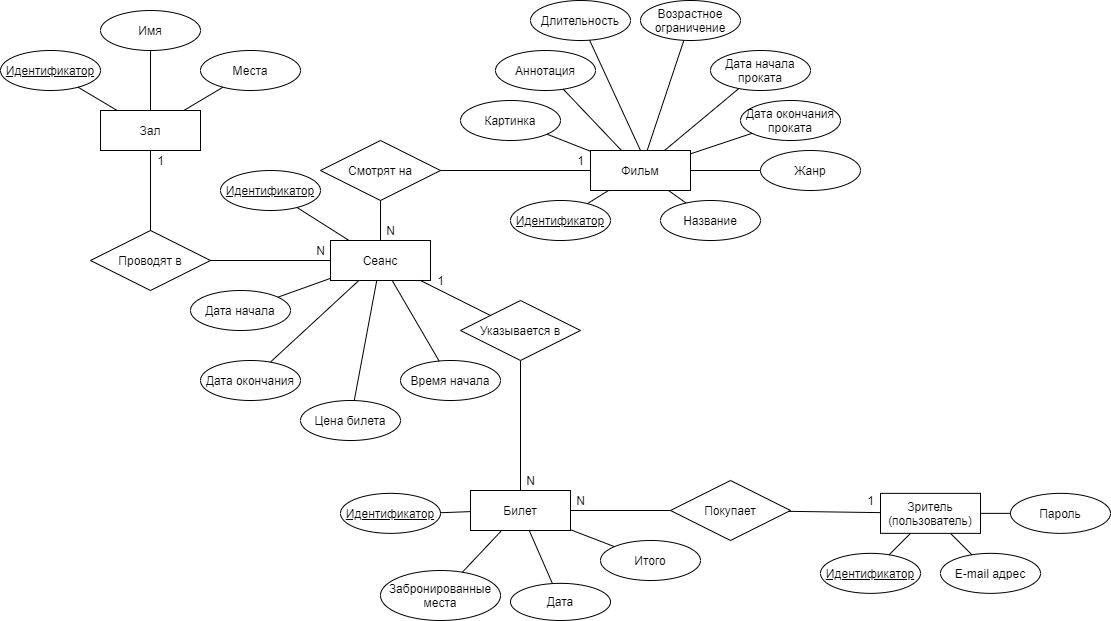

The diagram above was exported from draw.io. Its source (the exported page's mxGraphModel, read from the mxfile embedded in the PNG):
<mxGraphModel dx="1624" dy="664" grid="1" gridSize="10" guides="1" tooltips="1" connect="1" arrows="1" fold="1" page="1" pageScale="1" pageWidth="850" pageHeight="1100" math="0" shadow="0" extFonts="Permanent Marker^https://fonts.googleapis.com/css?family=Permanent+Marker">
  <root>
    <mxCell id="0" />
    <mxCell id="1" parent="0" />
    <mxCell id="PZ9tmPQ2GCCyWdCnC3k6-1" value="Возрастное ограничение" style="ellipse;whiteSpace=wrap;html=1;align=center;" parent="1" vertex="1">
      <mxGeometry x="470" y="750" width="100" height="40" as="geometry" />
    </mxCell>
    <mxCell id="PZ9tmPQ2GCCyWdCnC3k6-3" value="Длительность" style="ellipse;whiteSpace=wrap;html=1;align=center;" parent="1" vertex="1">
      <mxGeometry x="360" y="750" width="100" height="40" as="geometry" />
    </mxCell>
    <mxCell id="PZ9tmPQ2GCCyWdCnC3k6-4" value="Аннотация" style="ellipse;whiteSpace=wrap;html=1;align=center;" parent="1" vertex="1">
      <mxGeometry x="325" y="800" width="100" height="40" as="geometry" />
    </mxCell>
    <mxCell id="PZ9tmPQ2GCCyWdCnC3k6-5" value="Картинка" style="ellipse;whiteSpace=wrap;html=1;align=center;" parent="1" vertex="1">
      <mxGeometry x="290" y="850" width="100" height="40" as="geometry" />
    </mxCell>
    <mxCell id="PZ9tmPQ2GCCyWdCnC3k6-6" value="" style="endArrow=none;html=1;rounded=0;exitX=0.5;exitY=0;exitDx=0;exitDy=0;" parent="1" source="PZ9tmPQ2GCCyWdCnC3k6-18" target="PZ9tmPQ2GCCyWdCnC3k6-3" edge="1">
      <mxGeometry relative="1" as="geometry">
        <mxPoint x="462.7272727272725" y="720" as="sourcePoint" />
        <mxPoint x="620" y="630" as="targetPoint" />
      </mxGeometry>
    </mxCell>
    <mxCell id="PZ9tmPQ2GCCyWdCnC3k6-7" value="" style="endArrow=none;html=1;rounded=0;" parent="1" source="PZ9tmPQ2GCCyWdCnC3k6-4" target="PZ9tmPQ2GCCyWdCnC3k6-18" edge="1">
      <mxGeometry relative="1" as="geometry">
        <mxPoint x="460" y="630" as="sourcePoint" />
        <mxPoint x="430" y="720" as="targetPoint" />
      </mxGeometry>
    </mxCell>
    <mxCell id="PZ9tmPQ2GCCyWdCnC3k6-8" value="" style="endArrow=none;html=1;rounded=0;" parent="1" source="PZ9tmPQ2GCCyWdCnC3k6-5" target="PZ9tmPQ2GCCyWdCnC3k6-18" edge="1">
      <mxGeometry relative="1" as="geometry">
        <mxPoint x="400" y="740" as="sourcePoint" />
        <mxPoint x="420" y="740" as="targetPoint" />
      </mxGeometry>
    </mxCell>
    <mxCell id="PZ9tmPQ2GCCyWdCnC3k6-9" value="" style="endArrow=none;html=1;rounded=0;" parent="1" source="PZ9tmPQ2GCCyWdCnC3k6-18" target="PZ9tmPQ2GCCyWdCnC3k6-1" edge="1">
      <mxGeometry relative="1" as="geometry">
        <mxPoint x="482.727272727273" y="720" as="sourcePoint" />
        <mxPoint x="620" y="630" as="targetPoint" />
      </mxGeometry>
    </mxCell>
    <mxCell id="PZ9tmPQ2GCCyWdCnC3k6-11" value="Дата начала проката" style="ellipse;whiteSpace=wrap;html=1;align=center;" parent="1" vertex="1">
      <mxGeometry x="540" y="800" width="100" height="40" as="geometry" />
    </mxCell>
    <mxCell id="PZ9tmPQ2GCCyWdCnC3k6-12" value="" style="endArrow=none;html=1;rounded=0;" parent="1" source="PZ9tmPQ2GCCyWdCnC3k6-18" target="PZ9tmPQ2GCCyWdCnC3k6-11" edge="1">
      <mxGeometry relative="1" as="geometry">
        <mxPoint x="510" y="720" as="sourcePoint" />
        <mxPoint x="537.6660359682583" y="659.3819434784514" as="targetPoint" />
      </mxGeometry>
    </mxCell>
    <mxCell id="PZ9tmPQ2GCCyWdCnC3k6-13" value="&lt;font style=&quot;font-size: 12px&quot;&gt;Дата окончания проката&lt;/font&gt;" style="ellipse;whiteSpace=wrap;html=1;align=center;" parent="1" vertex="1">
      <mxGeometry x="570" y="850" width="100" height="40" as="geometry" />
    </mxCell>
    <mxCell id="PZ9tmPQ2GCCyWdCnC3k6-15" value="" style="endArrow=none;html=1;rounded=0;" parent="1" source="PZ9tmPQ2GCCyWdCnC3k6-18" target="PZ9tmPQ2GCCyWdCnC3k6-13" edge="1">
      <mxGeometry relative="1" as="geometry">
        <mxPoint x="520" y="740" as="sourcePoint" />
        <mxPoint x="584.4598272854109" y="695.8356451112684" as="targetPoint" />
      </mxGeometry>
    </mxCell>
    <mxCell id="PZ9tmPQ2GCCyWdCnC3k6-18" value="Фильм" style="whiteSpace=wrap;html=1;align=center;" parent="1" vertex="1">
      <mxGeometry x="420" y="900" width="100" height="40" as="geometry" />
    </mxCell>
    <mxCell id="PZ9tmPQ2GCCyWdCnC3k6-20" value="Название" style="ellipse;whiteSpace=wrap;html=1;align=center;" parent="1" vertex="1">
      <mxGeometry x="490" y="950" width="100" height="40" as="geometry" />
    </mxCell>
    <mxCell id="PZ9tmPQ2GCCyWdCnC3k6-21" value="Идентификатор" style="ellipse;whiteSpace=wrap;html=1;align=center;fontStyle=4" parent="1" vertex="1">
      <mxGeometry x="340" y="950" width="100" height="40" as="geometry" />
    </mxCell>
    <mxCell id="PZ9tmPQ2GCCyWdCnC3k6-23" value="" style="endArrow=none;html=1;rounded=0;" parent="1" source="PZ9tmPQ2GCCyWdCnC3k6-20" target="PZ9tmPQ2GCCyWdCnC3k6-18" edge="1">
      <mxGeometry relative="1" as="geometry">
        <mxPoint x="610" y="900" as="sourcePoint" />
        <mxPoint x="770" y="900" as="targetPoint" />
      </mxGeometry>
    </mxCell>
    <mxCell id="PZ9tmPQ2GCCyWdCnC3k6-24" value="" style="endArrow=none;html=1;rounded=0;" parent="1" source="PZ9tmPQ2GCCyWdCnC3k6-21" target="PZ9tmPQ2GCCyWdCnC3k6-18" edge="1">
      <mxGeometry relative="1" as="geometry">
        <mxPoint x="580" y="970" as="sourcePoint" />
        <mxPoint x="740" y="970" as="targetPoint" />
      </mxGeometry>
    </mxCell>
    <mxCell id="9" style="orthogonalLoop=1;jettySize=auto;html=1;rounded=0;endArrow=none;endFill=0;" parent="1" source="PZ9tmPQ2GCCyWdCnC3k6-40" target="7" edge="1">
      <mxGeometry relative="1" as="geometry" />
    </mxCell>
    <mxCell id="PZ9tmPQ2GCCyWdCnC3k6-40" value="Сеанс" style="whiteSpace=wrap;html=1;align=center;" parent="1" vertex="1">
      <mxGeometry x="160" y="990" width="100" height="40" as="geometry" />
    </mxCell>
    <mxCell id="PZ9tmPQ2GCCyWdCnC3k6-41" value="Дата начала" style="ellipse;whiteSpace=wrap;html=1;align=center;" parent="1" vertex="1">
      <mxGeometry x="20" y="1040" width="100" height="40" as="geometry" />
    </mxCell>
    <mxCell id="PZ9tmPQ2GCCyWdCnC3k6-42" value="&lt;u&gt;Идентификатор&lt;/u&gt;" style="ellipse;whiteSpace=wrap;html=1;align=center;" parent="1" vertex="1">
      <mxGeometry x="50" y="920" width="100" height="40" as="geometry" />
    </mxCell>
    <mxCell id="PZ9tmPQ2GCCyWdCnC3k6-43" value="" style="endArrow=none;html=1;rounded=0;" parent="1" source="PZ9tmPQ2GCCyWdCnC3k6-41" target="PZ9tmPQ2GCCyWdCnC3k6-40" edge="1">
      <mxGeometry relative="1" as="geometry">
        <mxPoint x="190" y="980" as="sourcePoint" />
        <mxPoint x="350" y="980" as="targetPoint" />
      </mxGeometry>
    </mxCell>
    <mxCell id="PZ9tmPQ2GCCyWdCnC3k6-44" value="" style="endArrow=none;html=1;rounded=0;" parent="1" source="PZ9tmPQ2GCCyWdCnC3k6-42" target="PZ9tmPQ2GCCyWdCnC3k6-40" edge="1">
      <mxGeometry relative="1" as="geometry">
        <mxPoint x="8.569533817705178" y="1041.4304661822948" as="sourcePoint" />
        <mxPoint x="320" y="1050" as="targetPoint" />
      </mxGeometry>
    </mxCell>
    <mxCell id="PZ9tmPQ2GCCyWdCnC3k6-45" value="Смотрят на" style="shape=rhombus;perimeter=rhombusPerimeter;whiteSpace=wrap;html=1;align=center;" parent="1" vertex="1">
      <mxGeometry x="150" y="890" width="120" height="60" as="geometry" />
    </mxCell>
    <mxCell id="PZ9tmPQ2GCCyWdCnC3k6-46" value="" style="endArrow=none;html=1;rounded=0;" parent="1" source="PZ9tmPQ2GCCyWdCnC3k6-45" target="PZ9tmPQ2GCCyWdCnC3k6-18" edge="1">
      <mxGeometry relative="1" as="geometry">
        <mxPoint x="80" y="830" as="sourcePoint" />
        <mxPoint x="240" y="830" as="targetPoint" />
      </mxGeometry>
    </mxCell>
    <mxCell id="PZ9tmPQ2GCCyWdCnC3k6-47" value="" style="endArrow=none;html=1;rounded=0;" parent="1" source="PZ9tmPQ2GCCyWdCnC3k6-40" target="PZ9tmPQ2GCCyWdCnC3k6-45" edge="1">
      <mxGeometry relative="1" as="geometry">
        <mxPoint x="105.86206896551721" y="922.0689655172414" as="sourcePoint" />
        <mxPoint x="270" y="928.148148148148" as="targetPoint" />
      </mxGeometry>
    </mxCell>
    <mxCell id="PZ9tmPQ2GCCyWdCnC3k6-48" value="Зал" style="whiteSpace=wrap;html=1;align=center;" parent="1" vertex="1">
      <mxGeometry x="-70" y="859.9999999999999" width="100" height="40" as="geometry" />
    </mxCell>
    <mxCell id="PZ9tmPQ2GCCyWdCnC3k6-49" value="Места" style="ellipse;whiteSpace=wrap;html=1;align=center;" parent="1" vertex="1">
      <mxGeometry x="30" y="800" width="100" height="40" as="geometry" />
    </mxCell>
    <mxCell id="PZ9tmPQ2GCCyWdCnC3k6-50" value="&lt;u&gt;Идентификатор&lt;/u&gt;" style="ellipse;whiteSpace=wrap;html=1;align=center;" parent="1" vertex="1">
      <mxGeometry x="-170" y="800" width="100" height="40" as="geometry" />
    </mxCell>
    <mxCell id="PZ9tmPQ2GCCyWdCnC3k6-51" value="" style="endArrow=none;html=1;rounded=0;" parent="1" source="PZ9tmPQ2GCCyWdCnC3k6-49" target="PZ9tmPQ2GCCyWdCnC3k6-48" edge="1">
      <mxGeometry relative="1" as="geometry">
        <mxPoint x="200" y="802.8599999999999" as="sourcePoint" />
        <mxPoint x="360" y="802.8599999999999" as="targetPoint" />
      </mxGeometry>
    </mxCell>
    <mxCell id="PZ9tmPQ2GCCyWdCnC3k6-52" value="" style="endArrow=none;html=1;rounded=0;" parent="1" source="PZ9tmPQ2GCCyWdCnC3k6-50" target="PZ9tmPQ2GCCyWdCnC3k6-48" edge="1">
      <mxGeometry relative="1" as="geometry">
        <mxPoint x="18.569533817705178" y="864.2904661822947" as="sourcePoint" />
        <mxPoint x="330" y="872.8599999999999" as="targetPoint" />
      </mxGeometry>
    </mxCell>
    <mxCell id="PZ9tmPQ2GCCyWdCnC3k6-53" value="Имя" style="ellipse;whiteSpace=wrap;html=1;align=center;" parent="1" vertex="1">
      <mxGeometry x="-70" y="760" width="100" height="40" as="geometry" />
    </mxCell>
    <mxCell id="PZ9tmPQ2GCCyWdCnC3k6-54" value="" style="endArrow=none;html=1;rounded=0;" parent="1" source="PZ9tmPQ2GCCyWdCnC3k6-53" target="PZ9tmPQ2GCCyWdCnC3k6-48" edge="1">
      <mxGeometry relative="1" as="geometry">
        <mxPoint x="111.43046618229482" y="874.2904661822947" as="sourcePoint" />
        <mxPoint x="90" y="852.8599999999999" as="targetPoint" />
      </mxGeometry>
    </mxCell>
    <mxCell id="PZ9tmPQ2GCCyWdCnC3k6-55" value="Проводят в" style="shape=rhombus;perimeter=rhombusPerimeter;whiteSpace=wrap;html=1;align=center;" parent="1" vertex="1">
      <mxGeometry x="-80" y="980" width="120" height="60" as="geometry" />
    </mxCell>
    <mxCell id="PZ9tmPQ2GCCyWdCnC3k6-56" value="" style="endArrow=none;html=1;rounded=0;" parent="1" source="PZ9tmPQ2GCCyWdCnC3k6-40" target="PZ9tmPQ2GCCyWdCnC3k6-55" edge="1">
      <mxGeometry relative="1" as="geometry">
        <mxPoint x="-20" y="950" as="sourcePoint" />
        <mxPoint x="140" y="950" as="targetPoint" />
      </mxGeometry>
    </mxCell>
    <mxCell id="PZ9tmPQ2GCCyWdCnC3k6-57" value="" style="endArrow=none;html=1;rounded=0;" parent="1" source="PZ9tmPQ2GCCyWdCnC3k6-55" target="PZ9tmPQ2GCCyWdCnC3k6-48" edge="1">
      <mxGeometry relative="1" as="geometry">
        <mxPoint x="-61.42857142857156" y="987.1457142857141" as="sourcePoint" />
        <mxPoint x="40" y="862.86" as="targetPoint" />
      </mxGeometry>
    </mxCell>
    <mxCell id="PZ9tmPQ2GCCyWdCnC3k6-58" value="Билет" style="whiteSpace=wrap;html=1;align=center;" parent="1" vertex="1">
      <mxGeometry x="300" y="1240" width="100" height="40" as="geometry" />
    </mxCell>
    <mxCell id="PZ9tmPQ2GCCyWdCnC3k6-60" value="&lt;u&gt;Идентификатор&lt;/u&gt;" style="ellipse;whiteSpace=wrap;html=1;align=center;" parent="1" vertex="1">
      <mxGeometry x="170" y="1242.8600000000001" width="100" height="40" as="geometry" />
    </mxCell>
    <mxCell id="PZ9tmPQ2GCCyWdCnC3k6-61" value="" style="endArrow=none;html=1;rounded=0;" parent="1" source="PZ9tmPQ2GCCyWdCnC3k6-65" target="PZ9tmPQ2GCCyWdCnC3k6-40" edge="1">
      <mxGeometry relative="1" as="geometry">
        <mxPoint x="311.4304661822948" y="1231.4304661822948" as="sourcePoint" />
        <mxPoint x="250" y="1020" as="targetPoint" />
      </mxGeometry>
    </mxCell>
    <mxCell id="PZ9tmPQ2GCCyWdCnC3k6-62" value="" style="endArrow=none;html=1;rounded=0;" parent="1" source="PZ9tmPQ2GCCyWdCnC3k6-60" target="PZ9tmPQ2GCCyWdCnC3k6-58" edge="1">
      <mxGeometry relative="1" as="geometry">
        <mxPoint x="259.31969619160554" y="1266.7120202538931" as="sourcePoint" />
        <mxPoint x="670" y="1320" as="targetPoint" />
      </mxGeometry>
    </mxCell>
    <mxCell id="PZ9tmPQ2GCCyWdCnC3k6-64" value="" style="endArrow=none;html=1;rounded=0;" parent="1" source="PZ9tmPQ2GCCyWdCnC3k6-65" target="PZ9tmPQ2GCCyWdCnC3k6-58" edge="1">
      <mxGeometry relative="1" as="geometry">
        <mxPoint x="270" y="1280" as="sourcePoint" />
        <mxPoint x="300" y="1220" as="targetPoint" />
      </mxGeometry>
    </mxCell>
    <mxCell id="PZ9tmPQ2GCCyWdCnC3k6-65" value="Указывается в" style="shape=rhombus;perimeter=rhombusPerimeter;whiteSpace=wrap;html=1;align=center;" parent="1" vertex="1">
      <mxGeometry x="290" y="1050" width="120" height="60" as="geometry" />
    </mxCell>
    <mxCell id="PZ9tmPQ2GCCyWdCnC3k6-72" value="Зритель&lt;br&gt;(пользователь)" style="whiteSpace=wrap;html=1;align=center;" parent="1" vertex="1">
      <mxGeometry x="710" y="1242.86" width="100" height="40" as="geometry" />
    </mxCell>
    <mxCell id="PZ9tmPQ2GCCyWdCnC3k6-73" value="E-mail адрес" style="ellipse;whiteSpace=wrap;html=1;align=center;" parent="1" vertex="1">
      <mxGeometry x="770" y="1302.86" width="100" height="40" as="geometry" />
    </mxCell>
    <mxCell id="PZ9tmPQ2GCCyWdCnC3k6-74" value="&lt;u&gt;Идентификатор&lt;/u&gt;" style="ellipse;whiteSpace=wrap;html=1;align=center;" parent="1" vertex="1">
      <mxGeometry x="650" y="1302.86" width="100" height="40" as="geometry" />
    </mxCell>
    <mxCell id="PZ9tmPQ2GCCyWdCnC3k6-75" value="" style="endArrow=none;html=1;rounded=0;" parent="1" source="PZ9tmPQ2GCCyWdCnC3k6-73" target="PZ9tmPQ2GCCyWdCnC3k6-72" edge="1">
      <mxGeometry relative="1" as="geometry">
        <mxPoint x="900" y="1242.86" as="sourcePoint" />
        <mxPoint x="1060" y="1242.86" as="targetPoint" />
      </mxGeometry>
    </mxCell>
    <mxCell id="PZ9tmPQ2GCCyWdCnC3k6-76" value="" style="endArrow=none;html=1;rounded=0;" parent="1" source="PZ9tmPQ2GCCyWdCnC3k6-74" target="PZ9tmPQ2GCCyWdCnC3k6-72" edge="1">
      <mxGeometry relative="1" as="geometry">
        <mxPoint x="870" y="1312.86" as="sourcePoint" />
        <mxPoint x="1030" y="1312.86" as="targetPoint" />
      </mxGeometry>
    </mxCell>
    <mxCell id="PZ9tmPQ2GCCyWdCnC3k6-77" value="Пароль" style="ellipse;whiteSpace=wrap;html=1;align=center;" parent="1" vertex="1">
      <mxGeometry x="840" y="1242.86" width="100" height="40" as="geometry" />
    </mxCell>
    <mxCell id="PZ9tmPQ2GCCyWdCnC3k6-78" value="" style="endArrow=none;html=1;rounded=0;" parent="1" source="PZ9tmPQ2GCCyWdCnC3k6-77" target="PZ9tmPQ2GCCyWdCnC3k6-72" edge="1">
      <mxGeometry relative="1" as="geometry">
        <mxPoint x="811.4304661822948" y="1314.2904661822947" as="sourcePoint" />
        <mxPoint x="790" y="1292.86" as="targetPoint" />
      </mxGeometry>
    </mxCell>
    <mxCell id="PZ9tmPQ2GCCyWdCnC3k6-84" value="Забронированные места" style="ellipse;whiteSpace=wrap;html=1;align=center;" parent="1" vertex="1">
      <mxGeometry x="210" y="1320" width="120" height="50" as="geometry" />
    </mxCell>
    <mxCell id="PZ9tmPQ2GCCyWdCnC3k6-85" value="" style="endArrow=none;html=1;rounded=0;" parent="1" source="PZ9tmPQ2GCCyWdCnC3k6-84" target="PZ9tmPQ2GCCyWdCnC3k6-58" edge="1">
      <mxGeometry relative="1" as="geometry">
        <mxPoint x="361.24833326412545" y="1520.308749844282" as="sourcePoint" />
        <mxPoint x="350" y="1440" as="targetPoint" />
      </mxGeometry>
    </mxCell>
    <mxCell id="PZ9tmPQ2GCCyWdCnC3k6-90" value="Покупает" style="shape=rhombus;perimeter=rhombusPerimeter;whiteSpace=wrap;html=1;align=center;" parent="1" vertex="1">
      <mxGeometry x="500" y="1230" width="120" height="60" as="geometry" />
    </mxCell>
    <mxCell id="PZ9tmPQ2GCCyWdCnC3k6-91" value="" style="endArrow=none;html=1;rounded=0;" parent="1" source="PZ9tmPQ2GCCyWdCnC3k6-58" target="PZ9tmPQ2GCCyWdCnC3k6-90" edge="1">
      <mxGeometry relative="1" as="geometry">
        <mxPoint x="404.21052631578937" y="1290" as="sourcePoint" />
        <mxPoint x="538.5" y="1350.75" as="targetPoint" />
      </mxGeometry>
    </mxCell>
    <mxCell id="PZ9tmPQ2GCCyWdCnC3k6-92" value="" style="endArrow=none;html=1;rounded=0;" parent="1" source="PZ9tmPQ2GCCyWdCnC3k6-90" target="PZ9tmPQ2GCCyWdCnC3k6-72" edge="1">
      <mxGeometry relative="1" as="geometry">
        <mxPoint x="414.21052631578937" y="1300" as="sourcePoint" />
        <mxPoint x="548.5" y="1360.75" as="targetPoint" />
      </mxGeometry>
    </mxCell>
    <mxCell id="PZ9tmPQ2GCCyWdCnC3k6-94" value="N" style="text;html=1;align=center;verticalAlign=middle;resizable=0;points=[];autosize=1;" parent="1" vertex="1">
      <mxGeometry x="400" y="1240" width="20" height="20" as="geometry" />
    </mxCell>
    <mxCell id="PZ9tmPQ2GCCyWdCnC3k6-95" value="1" style="text;html=1;align=center;verticalAlign=middle;resizable=0;points=[];autosize=1;" parent="1" vertex="1">
      <mxGeometry x="690" y="1240" width="20" height="20" as="geometry" />
    </mxCell>
    <mxCell id="L8howXi7GZ17Jf4qHaGJ-1" value="Итого" style="ellipse;whiteSpace=wrap;html=1;align=center;" parent="1" vertex="1">
      <mxGeometry x="430" y="1290" width="100" height="40" as="geometry" />
    </mxCell>
    <mxCell id="L8howXi7GZ17Jf4qHaGJ-2" value="" style="endArrow=none;html=1;" parent="1" source="PZ9tmPQ2GCCyWdCnC3k6-58" target="L8howXi7GZ17Jf4qHaGJ-1" edge="1">
      <mxGeometry width="50" height="50" relative="1" as="geometry">
        <mxPoint x="520" y="1200" as="sourcePoint" />
        <mxPoint x="570" y="1150" as="targetPoint" />
      </mxGeometry>
    </mxCell>
    <mxCell id="L8howXi7GZ17Jf4qHaGJ-3" value="N" style="text;html=1;align=center;verticalAlign=middle;resizable=0;points=[];autosize=1;" parent="1" vertex="1">
      <mxGeometry x="140" y="990" width="20" height="20" as="geometry" />
    </mxCell>
    <mxCell id="L8howXi7GZ17Jf4qHaGJ-4" value="1" style="text;html=1;align=center;verticalAlign=middle;resizable=0;points=[];autosize=1;" parent="1" vertex="1">
      <mxGeometry x="-20" y="900.0000000000001" width="20" height="20" as="geometry" />
    </mxCell>
    <mxCell id="L8howXi7GZ17Jf4qHaGJ-5" value="N" style="text;html=1;align=center;verticalAlign=middle;resizable=0;points=[];autosize=1;" parent="1" vertex="1">
      <mxGeometry x="350" y="1220" width="20" height="20" as="geometry" />
    </mxCell>
    <mxCell id="L8howXi7GZ17Jf4qHaGJ-6" value="1" style="text;html=1;align=center;verticalAlign=middle;resizable=0;points=[];autosize=1;" parent="1" vertex="1">
      <mxGeometry x="260" y="1020.0000000000001" width="20" height="20" as="geometry" />
    </mxCell>
    <mxCell id="L8howXi7GZ17Jf4qHaGJ-7" value="1" style="text;html=1;align=center;verticalAlign=middle;resizable=0;points=[];autosize=1;" parent="1" vertex="1">
      <mxGeometry x="400" y="900" width="20" height="20" as="geometry" />
    </mxCell>
    <mxCell id="L8howXi7GZ17Jf4qHaGJ-8" value="N" style="text;html=1;align=center;verticalAlign=middle;resizable=0;points=[];autosize=1;" parent="1" vertex="1">
      <mxGeometry x="210" y="970" width="20" height="20" as="geometry" />
    </mxCell>
    <mxCell id="3" value="Дата" style="ellipse;whiteSpace=wrap;html=1;align=center;" parent="1" vertex="1">
      <mxGeometry x="340" y="1332.86" width="100" height="37.14" as="geometry" />
    </mxCell>
    <mxCell id="5" value="" style="endArrow=none;html=1;" parent="1" source="PZ9tmPQ2GCCyWdCnC3k6-58" target="3" edge="1">
      <mxGeometry width="50" height="50" relative="1" as="geometry">
        <mxPoint x="381.76470588235316" y="1300" as="sourcePoint" />
        <mxPoint x="408.5480333137225" y="1345.5316566333277" as="targetPoint" />
      </mxGeometry>
    </mxCell>
    <mxCell id="7" value="Дата окончания" style="ellipse;whiteSpace=wrap;html=1;align=center;" parent="1" vertex="1">
      <mxGeometry x="30" y="1110" width="100" height="40" as="geometry" />
    </mxCell>
    <mxCell id="16" value="Время начала" style="ellipse;whiteSpace=wrap;html=1;align=center;" parent="1" vertex="1">
      <mxGeometry x="230" y="1110" width="100" height="40" as="geometry" />
    </mxCell>
    <mxCell id="17" value="Цена билета" style="ellipse;whiteSpace=wrap;html=1;align=center;" parent="1" vertex="1">
      <mxGeometry x="130" y="1150" width="100" height="40" as="geometry" />
    </mxCell>
    <mxCell id="18" style="orthogonalLoop=1;jettySize=auto;html=1;rounded=0;endArrow=none;endFill=0;" parent="1" source="PZ9tmPQ2GCCyWdCnC3k6-40" target="16" edge="1">
      <mxGeometry relative="1" as="geometry">
        <mxPoint x="230.76923076923094" y="1040" as="sourcePoint" />
        <mxPoint x="279.47219620276246" y="1130.4483643765589" as="targetPoint" />
      </mxGeometry>
    </mxCell>
    <mxCell id="19" style="orthogonalLoop=1;jettySize=auto;html=1;rounded=0;endArrow=none;endFill=0;" parent="1" source="PZ9tmPQ2GCCyWdCnC3k6-40" target="17" edge="1">
      <mxGeometry relative="1" as="geometry">
        <mxPoint x="240.76923076923094" y="1050" as="sourcePoint" />
        <mxPoint x="289.47219620276246" y="1140.4483643765589" as="targetPoint" />
      </mxGeometry>
    </mxCell>
    <mxCell id="22" value="&lt;font style=&quot;font-size: 12px&quot;&gt;Жанр&lt;/font&gt;" style="ellipse;whiteSpace=wrap;html=1;align=center;" parent="1" vertex="1">
      <mxGeometry x="590" y="900" width="100" height="40" as="geometry" />
    </mxCell>
    <mxCell id="24" value="" style="endArrow=none;html=1;rounded=0;" parent="1" source="PZ9tmPQ2GCCyWdCnC3k6-18" target="22" edge="1">
      <mxGeometry relative="1" as="geometry">
        <mxPoint x="530" y="912.1428571428573" as="sourcePoint" />
        <mxPoint x="582.7031169187017" y="893.3203153861782" as="targetPoint" />
      </mxGeometry>
    </mxCell>
  </root>
</mxGraphModel>